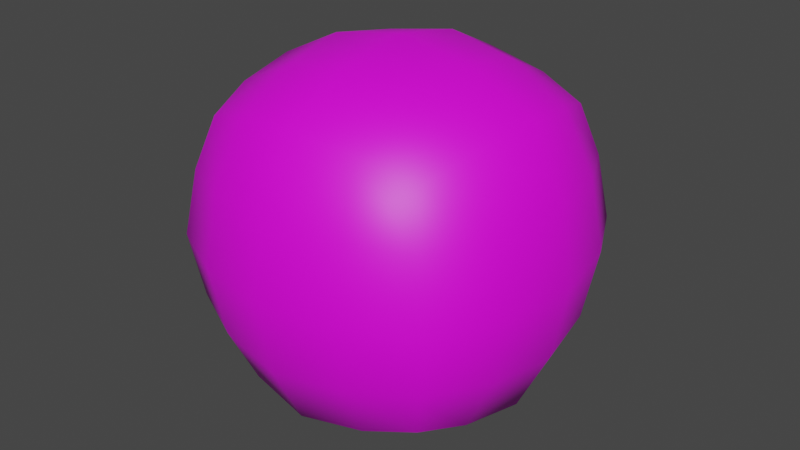 # Source: Projectiles.blend  (saved by Blender 2.91.10; exported with 4.5.12 LTS)
import bpy
from mathutils import Matrix  # noqa: F401  (used for matrix-valued properties, if any)

bpy.ops.wm.read_factory_settings(use_empty=True)
scene = bpy.context.scene
scene.name = 'Scene'

# ---- collections
col_collection = bpy.data.collections.new('Collection'); scene.collection.children.link(col_collection)

# ---- images (referenced by path relative to the original .blend; pixels are not part of the script)
import os
ASSET_DIR = os.environ.get("B2B_ASSET_DIR", "")  # directory of the original .blend (textures are referenced by path, not embedded)
HERE = os.path.dirname(os.path.abspath(__file__))  # packed textures are extracted next to this script under _unpacked/

def load_image(name, relpath, width, height, colorspace="sRGB"):
    """Load a texture the original file referenced (path relative to the .blend, or extracted next to this script)."""
    p = next((c for c in (os.path.join(HERE, relpath), os.path.join(ASSET_DIR, relpath)) if relpath and os.path.exists(c)), "")
    if p:
        img = bpy.data.images.load(p, check_existing=True)
        img.name = name
    else:  # same state as the original file: an image datablock whose file is absent (Cycles renders it pink)
        img = bpy.data.images.new(name, width, height)
        img.source = "FILE"
        img.filepath = "//" + (relpath or name)
    img.colorspace_settings.name = colorspace
    return img
img_lycoperdon_nigrescens___lindsey_jpg = load_image('Lycoperdon_nigrescens_-_Lindsey.jpg', 'Lycoperdon_nigrescens_-_Lindsey.jpg', 1024, 1024, 'sRGB')

# ---- materials (node trees are filled in below, after node groups)
mat_material_001 = bpy.data.materials.new('Material.001')
mat_material_001.use_transparent_shadow = False

# ---- material node trees
mat_material_001.use_nodes = True; mat_material_001.node_tree.nodes.clear()
_N = mat_material_001.node_tree.nodes; _L = mat_material_001.node_tree.links
n0 = _N.new('ShaderNodeBsdfPrincipled'); n0.name = 'Principled BSDF'; n0.location = (10, 300)
n0.distribution = 'GGX'
n0.subsurface_method = 'BURLEY'
n0.inputs[3].default_value = 1.45
n0.inputs[27].default_value = (0.0, 0.0, 0.0, 1.0)
n0.inputs[28].default_value = 1.0
n1 = _N.new('ShaderNodeOutputMaterial'); n1.name = 'Material Output'; n1.location = (300, 300)
n2 = _N.new('ShaderNodeTexImage'); n2.name = 'Image Texture'; n2.location = (-367, 200)
n2.image = img_lycoperdon_nigrescens___lindsey_jpg
_L.new(n0.outputs[0], n1.inputs[0])
_L.new(n2.outputs[0], n0.inputs[0])
n1.is_active_output = True

# ---- world
world_world = bpy.data.worlds.new('World'); scene.world = world_world
world_world.use_nodes = True; world_world.node_tree.nodes.clear()
_N = world_world.node_tree.nodes; _L = world_world.node_tree.links
n0 = _N.new('ShaderNodeOutputWorld'); n0.name = 'World Output'; n0.location = (300, 300)
n1 = _N.new('ShaderNodeBackground'); n1.name = 'Background'; n1.location = (10, 300)
n1.inputs[0].default_value = (0.05088, 0.05088, 0.05088, 1.0)
_L.new(n1.outputs[0], n0.inputs[0])
n0.is_active_output = True
world_world.color = (0.05088, 0.05088, 0.05088)
world_world.use_sun_shadow = False
world_world.sun_shadow_jitter_overblur = 0.0

# ---- meshes
me_cube_001 = bpy.data.meshes.new('Cube.001')
me_cube_001.from_pydata([(-0.4344, -0.4344, -0.4344), (-0.4344, -0.4344, 0.4344), (-0.4344, 0.4344, -0.4344), (-0.4344, 0.4344, 0.4344), (0.4344, -0.4344, -0.4344), (0.4344, -0.4344, 0.4344), (0.4344, 0.4344, -0.4344), (0.4344, 0.4344, 0.4344), (-0.5245, 0.0, -0.5245), (-0.5245, -0.5245, 0.0), (-0.5245, 0.0, 0.5245), (-0.5245, 0.5245, 0.0), (0.0, 0.5245, -0.5245), (0.0, 0.5245, 0.5245), (0.5245, 0.5245, 0.0), (0.5245, 0.0, -0.5245), (0.5245, 0.0, 0.5245), (0.5245, -0.5245, 0.0), (0.0, -0.5245, -0.5245), (0.0, -0.5245, 0.5245), (0.0, 0.0, 0.6947), (0.0, 0.0, -0.6947), (0.0, -0.6947, 0.0), (0.6947, 0.0, 0.0), (0.0, 0.6947, 0.0), (-0.6947, 0.0, 0.0), (-0.4893, -0.2434, -0.4893), (-0.4893, -0.4893, 0.2434), (-0.4893, 0.2434, 0.4893), (-0.4893, 0.4893, -0.2434), (-0.2434, 0.4893, -0.4893), (0.2434, 0.4893, 0.4893), (0.4893, 0.4893, -0.2434), (0.4893, 0.2434, -0.4893), (0.4893, -0.2434, 0.4893), (0.4893, -0.4893, -0.2434), (0.2434, -0.4893, -0.4893), (-0.2434, -0.4893, 0.4893), (-0.4893, 0.2434, -0.4893), (-0.4893, -0.4893, -0.2434), (-0.4893, -0.2434, 0.4893), (-0.4893, 0.4893, 0.2434), (0.2434, 0.4893, -0.4893), (-0.2434, 0.4893, 0.4893), (0.4893, 0.4893, 0.2434), (0.4893, -0.2434, -0.4893), (0.4893, 0.2434, 0.4893), (0.4893, -0.4893, 0.2434), (-0.2434, -0.4893, -0.4893), (0.2434, -0.4893, 0.4893), (0.0, -0.2817, 0.6442), (0.0, 0.2817, 0.6442), (0.2817, 0.0, 0.6442), (-0.2817, 0.0, 0.6442), (0.0, -0.2817, -0.6442), (0.0, 0.2817, -0.6442), (-0.2817, 0.0, -0.6442), (0.2817, 0.0, -0.6442), (-0.2817, -0.6442, 0.0), (0.2817, -0.6442, 0.0), (0.0, -0.6442, -0.2817), (0.0, -0.6442, 0.2817), (0.6442, -0.2817, 0.0), (0.6442, 0.2817, 0.0), (0.6442, 0.0, -0.2817), (0.6442, 0.0, 0.2817), (0.2817, 0.6442, 0.0), (-0.2817, 0.6442, 0.0), (0.0, 0.6442, -0.2817), (0.0, 0.6442, 0.2817), (-0.6442, 0.2817, 0.0), (-0.6442, -0.2817, 0.0), (-0.6442, 0.0, -0.2817), (-0.6442, 0.0, 0.2817), (-0.5972, -0.2633, 0.2633), (-0.5972, -0.2633, -0.2633), (-0.5972, 0.2633, -0.2633), (-0.2633, 0.5972, 0.2633), (-0.2633, 0.5972, -0.2633), (0.2633, 0.5972, -0.2633), (0.5972, 0.2633, 0.2633), (0.5972, 0.2633, -0.2633), (0.5972, -0.2633, -0.2633), (0.2633, -0.5972, 0.2633), (0.2633, -0.5972, -0.2633), (-0.2633, -0.5972, -0.2633), (0.2633, 0.2633, -0.5972), (-0.2633, 0.2633, -0.5972), (-0.2633, -0.2633, -0.5972), (-0.2633, 0.2633, 0.5972), (0.2633, 0.2633, 0.5972), (0.2633, -0.2633, 0.5972), (-0.2633, -0.2633, 0.5972), (0.2633, -0.2633, -0.5972), (-0.2633, -0.5972, 0.2633), (0.5972, -0.2633, 0.2633), (0.2633, 0.5972, 0.2633), (-0.5972, 0.2633, 0.2633)], [], [(97, 28, 3, 41), (96, 31, 7, 44), (95, 34, 5, 47), (94, 37, 1, 27), (93, 45, 4, 36), (92, 40, 1, 37), (91, 50, 19, 49), (90, 51, 20, 52), (89, 28, 10, 53), (88, 54, 18, 48), (87, 55, 21, 56), (86, 33, 15, 57), (85, 58, 9, 39), (84, 59, 22, 60), (83, 49, 19, 61), (82, 62, 17, 35), (81, 63, 23, 64), (80, 46, 16, 65), (79, 66, 14, 32), (78, 67, 24, 68), (77, 43, 13, 69), (76, 70, 11, 29), (75, 71, 25, 72), (74, 40, 10, 73), (71, 74, 73, 25), (9, 27, 74, 71), (27, 1, 40, 74), (26, 75, 72, 8), (0, 39, 75, 26), (39, 9, 71, 75), (38, 76, 29, 2), (8, 72, 76, 38), (72, 25, 70, 76), (67, 77, 69, 24), (11, 41, 77, 67), (41, 3, 43, 77), (30, 78, 68, 12), (2, 29, 78, 30), (29, 11, 67, 78), (42, 79, 32, 6), (12, 68, 79, 42), (68, 24, 66, 79), (63, 80, 65, 23), (14, 44, 80, 63), (44, 7, 46, 80), (33, 81, 64, 15), (6, 32, 81, 33), (32, 14, 63, 81), (45, 82, 35, 4), (15, 64, 82, 45), (64, 23, 62, 82), (59, 83, 61, 22), (17, 47, 83, 59), (47, 5, 49, 83), (36, 84, 60, 18), (4, 35, 84, 36), (35, 17, 59, 84), (48, 85, 39, 0), (18, 60, 85, 48), (60, 22, 58, 85), (55, 86, 57, 21), (12, 42, 86, 55), (42, 6, 33, 86), (38, 87, 56, 8), (2, 30, 87, 38), (30, 12, 55, 87), (26, 88, 48, 0), (8, 56, 88, 26), (56, 21, 54, 88), (51, 89, 53, 20), (13, 43, 89, 51), (43, 3, 28, 89), (46, 90, 52, 16), (7, 31, 90, 46), (31, 13, 51, 90), (34, 91, 49, 5), (16, 52, 91, 34), (52, 20, 50, 91), (50, 92, 37, 19), (20, 53, 92, 50), (53, 10, 40, 92), (54, 93, 36, 18), (21, 57, 93, 54), (57, 15, 45, 93), (58, 94, 27, 9), (22, 61, 94, 58), (61, 19, 37, 94), (62, 95, 47, 17), (23, 65, 95, 62), (65, 16, 34, 95), (66, 96, 44, 14), (24, 69, 96, 66), (69, 13, 31, 96), (70, 97, 41, 11), (25, 73, 97, 70), (73, 10, 28, 97)])
me_cube_001.polygons.foreach_set('use_smooth', [True] * 96)
_uv = me_cube_001.uv_layers.new(name='UVMap')
_uv.uv.foreach_set('vector', [0.5965, 0.6427, 0.586, 0.7681, 0.6589, 0.7367, 0.6798, 0.627, 0.5931, 0.6427, 0.5826, 0.7681, 0.6555, 0.7367, 0.6763, 0.627, 0.4253, 0.6427, 0.4358, 0.7681, 0.3629, 0.7367, 0.3421, 0.627, 0.4265, 0.6427, 0.4369, 0.7681, 0.3641, 0.7367, 0.3432, 0.627, 0.5931, 0.4167, 0.6763, 0.4324, 0.6555, 0.3227, 0.5826, 0.2912, 0.4265, 0.4167, 0.3432, 0.4324, 0.3641, 0.3227, 0.4369, 0.2912, 0.5931, 0.4167, 0.5098, 0.4009, 0.5098, 0.2598, 0.5826, 0.2912, 0.5931, 0.6675, 0.5098, 0.6832, 0.5098, 0.5421, 0.6035, 0.5421, 0.4265, 0.6675, 0.3432, 0.6518, 0.3223, 0.5421, 0.4161, 0.5421, 0.4265, 0.4167, 0.5098, 0.4009, 0.5098, 0.2598, 0.4369, 0.2912, 0.4265, 0.6675, 0.5098, 0.6832, 0.5098, 0.5421, 0.4161, 0.5421, 0.5931, 0.6675, 0.6763, 0.6518, 0.6972, 0.5421, 0.6035, 0.5421, 0.4265, 0.3919, 0.4161, 0.5173, 0.3223, 0.5173, 0.3432, 0.4076, 0.5931, 0.3919, 0.6035, 0.5173, 0.5098, 0.5173, 0.5098, 0.3762, 0.5931, 0.6427, 0.5826, 0.7681, 0.5098, 0.7996, 0.5098, 0.6584, 0.4253, 0.3919, 0.4149, 0.5173, 0.3212, 0.5173, 0.3421, 0.4076, 0.5919, 0.3919, 0.6023, 0.5173, 0.5086, 0.5173, 0.5086, 0.3762, 0.5919, 0.6427, 0.5814, 0.7681, 0.5086, 0.7996, 0.5086, 0.6584, 0.5931, 0.3919, 0.6035, 0.5173, 0.6972, 0.5173, 0.6763, 0.4076, 0.4265, 0.3919, 0.4161, 0.5173, 0.5098, 0.5173, 0.5098, 0.3762, 0.4265, 0.6427, 0.4369, 0.7681, 0.5098, 0.7996, 0.5098, 0.6584, 0.5965, 0.3919, 0.6069, 0.5173, 0.7006, 0.5173, 0.6798, 0.4076, 0.4299, 0.3919, 0.4195, 0.5173, 0.5132, 0.5173, 0.5132, 0.3762, 0.4299, 0.6427, 0.4404, 0.7681, 0.5132, 0.7996, 0.5132, 0.6584, 0.4195, 0.5173, 0.4299, 0.6427, 0.5132, 0.6584, 0.5132, 0.5173, 0.3258, 0.5173, 0.3466, 0.627, 0.4299, 0.6427, 0.4195, 0.5173, 0.3466, 0.627, 0.3675, 0.7367, 0.4404, 0.7681, 0.4299, 0.6427, 0.4404, 0.2665, 0.4299, 0.3919, 0.5132, 0.3762, 0.5132, 0.235, 0.3675, 0.2979, 0.3466, 0.4076, 0.4299, 0.3919, 0.4404, 0.2665, 0.3466, 0.4076, 0.3258, 0.5173, 0.4195, 0.5173, 0.4299, 0.3919, 0.586, 0.2665, 0.5965, 0.3919, 0.6798, 0.4076, 0.6589, 0.2979, 0.5132, 0.235, 0.5132, 0.3762, 0.5965, 0.3919, 0.586, 0.2665, 0.5132, 0.3762, 0.5132, 0.5173, 0.6069, 0.5173, 0.5965, 0.3919, 0.4161, 0.5173, 0.4265, 0.6427, 0.5098, 0.6584, 0.5098, 0.5173, 0.3223, 0.5173, 0.3432, 0.627, 0.4265, 0.6427, 0.4161, 0.5173, 0.3432, 0.627, 0.3641, 0.7367, 0.4369, 0.7681, 0.4265, 0.6427, 0.4369, 0.2665, 0.4265, 0.3919, 0.5098, 0.3762, 0.5098, 0.235, 0.3641, 0.2979, 0.3432, 0.4076, 0.4265, 0.3919, 0.4369, 0.2665, 0.3432, 0.4076, 0.3223, 0.5173, 0.4161, 0.5173, 0.4265, 0.3919, 0.5826, 0.2665, 0.5931, 0.3919, 0.6763, 0.4076, 0.6555, 0.2979, 0.5098, 0.235, 0.5098, 0.3762, 0.5931, 0.3919, 0.5826, 0.2665, 0.5098, 0.3762, 0.5098, 0.5173, 0.6035, 0.5173, 0.5931, 0.3919, 0.6023, 0.5173, 0.5919, 0.6427, 0.5086, 0.6584, 0.5086, 0.5173, 0.696, 0.5173, 0.6752, 0.627, 0.5919, 0.6427, 0.6023, 0.5173, 0.6752, 0.627, 0.6543, 0.7367, 0.5814, 0.7681, 0.5919, 0.6427, 0.5814, 0.2665, 0.5919, 0.3919, 0.5086, 0.3762, 0.5086, 0.235, 0.6543, 0.2979, 0.6752, 0.4076, 0.5919, 0.3919, 0.5814, 0.2665, 0.6752, 0.4076, 0.696, 0.5173, 0.6023, 0.5173, 0.5919, 0.3919, 0.4358, 0.2665, 0.4253, 0.3919, 0.3421, 0.4076, 0.3629, 0.2979, 0.5086, 0.235, 0.5086, 0.3762, 0.4253, 0.3919, 0.4358, 0.2665, 0.5086, 0.3762, 0.5086, 0.5173, 0.4149, 0.5173, 0.4253, 0.3919, 0.6035, 0.5173, 0.5931, 0.6427, 0.5098, 0.6584, 0.5098, 0.5173, 0.6972, 0.5173, 0.6763, 0.627, 0.5931, 0.6427, 0.6035, 0.5173, 0.6763, 0.627, 0.6555, 0.7367, 0.5826, 0.7681, 0.5931, 0.6427, 0.5826, 0.2665, 0.5931, 0.3919, 0.5098, 0.3762, 0.5098, 0.235, 0.6555, 0.2979, 0.6763, 0.4076, 0.5931, 0.3919, 0.5826, 0.2665, 0.6763, 0.4076, 0.6972, 0.5173, 0.6035, 0.5173, 0.5931, 0.3919, 0.4369, 0.2665, 0.4265, 0.3919, 0.3432, 0.4076, 0.3641, 0.2979, 0.5098, 0.235, 0.5098, 0.3762, 0.4265, 0.3919, 0.4369, 0.2665, 0.5098, 0.3762, 0.5098, 0.5173, 0.4161, 0.5173, 0.4265, 0.3919, 0.5098, 0.6832, 0.5931, 0.6675, 0.6035, 0.5421, 0.5098, 0.5421, 0.5098, 0.8243, 0.5826, 0.7929, 0.5931, 0.6675, 0.5098, 0.6832, 0.5826, 0.7929, 0.6555, 0.7614, 0.6763, 0.6518, 0.5931, 0.6675, 0.3432, 0.6518, 0.4265, 0.6675, 0.4161, 0.5421, 0.3223, 0.5421, 0.3641, 0.7614, 0.4369, 0.7929, 0.4265, 0.6675, 0.3432, 0.6518, 0.4369, 0.7929, 0.5098, 0.8243, 0.5098, 0.6832, 0.4265, 0.6675, 0.3432, 0.4324, 0.4265, 0.4167, 0.4369, 0.2912, 0.3641, 0.3227, 0.3223, 0.5421, 0.4161, 0.5421, 0.4265, 0.4167, 0.3432, 0.4324, 0.4161, 0.5421, 0.5098, 0.5421, 0.5098, 0.4009, 0.4265, 0.4167, 0.5098, 0.6832, 0.4265, 0.6675, 0.4161, 0.5421, 0.5098, 0.5421, 0.5098, 0.8243, 0.4369, 0.7929, 0.4265, 0.6675, 0.5098, 0.6832, 0.4369, 0.7929, 0.3641, 0.7614, 0.3432, 0.6518, 0.4265, 0.6675, 0.6763, 0.6518, 0.5931, 0.6675, 0.6035, 0.5421, 0.6972, 0.5421, 0.6555, 0.7614, 0.5826, 0.7929, 0.5931, 0.6675, 0.6763, 0.6518, 0.5826, 0.7929, 0.5098, 0.8243, 0.5098, 0.6832, 0.5931, 0.6675, 0.6763, 0.4324, 0.5931, 0.4167, 0.5826, 0.2912, 0.6555, 0.3227, 0.6972, 0.5421, 0.6035, 0.5421, 0.5931, 0.4167, 0.6763, 0.4324, 0.6035, 0.5421, 0.5098, 0.5421, 0.5098, 0.4009, 0.5931, 0.4167, 0.5098, 0.4009, 0.4265, 0.4167, 0.4369, 0.2912, 0.5098, 0.2598, 0.5098, 0.5421, 0.4161, 0.5421, 0.4265, 0.4167, 0.5098, 0.4009, 0.4161, 0.5421, 0.3223, 0.5421, 0.3432, 0.4324, 0.4265, 0.4167, 0.5098, 0.4009, 0.5931, 0.4167, 0.5826, 0.2912, 0.5098, 0.2598, 0.5098, 0.5421, 0.6035, 0.5421, 0.5931, 0.4167, 0.5098, 0.4009, 0.6035, 0.5421, 0.6972, 0.5421, 0.6763, 0.4324, 0.5931, 0.4167, 0.4161, 0.5173, 0.4265, 0.6427, 0.3432, 0.627, 0.3223, 0.5173, 0.5098, 0.5173, 0.5098, 0.6584, 0.4265, 0.6427, 0.4161, 0.5173, 0.5098, 0.6584, 0.5098, 0.7996, 0.4369, 0.7681, 0.4265, 0.6427, 0.4149, 0.5173, 0.4253, 0.6427, 0.3421, 0.627, 0.3212, 0.5173, 0.5086, 0.5173, 0.5086, 0.6584, 0.4253, 0.6427, 0.4149, 0.5173, 0.5086, 0.6584, 0.5086, 0.7996, 0.4358, 0.7681, 0.4253, 0.6427, 0.6035, 0.5173, 0.5931, 0.6427, 0.6763, 0.627, 0.6972, 0.5173, 0.5098, 0.5173, 0.5098, 0.6584, 0.5931, 0.6427, 0.6035, 0.5173, 0.5098, 0.6584, 0.5098, 0.7996, 0.5826, 0.7681, 0.5931, 0.6427, 0.6069, 0.5173, 0.5965, 0.6427, 0.6798, 0.627, 0.7006, 0.5173, 0.5132, 0.5173, 0.5132, 0.6584, 0.5965, 0.6427, 0.6069, 0.5173, 0.5132, 0.6584, 0.5132, 0.7996, 0.586, 0.7681, 0.5965, 0.6427])
me_cube_001.materials.append(mat_material_001)
me_cube_001.use_remesh_fix_poles = True
me_cube_001.use_remesh_preserve_attributes = False
me_cube_001.use_mirror_vertex_groups = False
me_cube_001.update()

# ---- objects
ob_cube = bpy.data.objects.new('Cube', me_cube_001)

# ---- transforms, parenting, visibility, modifiers, constraints
ob_cube.location = (0.0, 0.0, 0.0)
ob_cube.lineart.crease_threshold = 0.0

# ---- collection membership
col_collection.objects.link(ob_cube)

# ---- scene / render settings (as saved in the file)
scene.frame_start = 1; scene.frame_end = 250; scene.frame_set(80)
scene.render.engine = 'BLENDER_EEVEE_NEXT'
scene.cycles.use_denoising = False
scene.cycles.samples = 128
scene.cycles.sampling_pattern = 'TABULATED_SOBOL'
scene.cycles.use_adaptive_sampling = False
scene.cycles.use_light_tree = False
scene.view_settings.view_transform = 'Filmic'
bpy.context.view_layer.update()

# ---- added for rendering (the .blend has no active camera and no usable light): camera, sun
cam_auto = bpy.data.cameras.new('AutoCamera')
cam_auto.lens = 50.0
cam_auto.sensor_width = 36.0
cam_auto.clip_end = 1000.0
ob_auto_camera = bpy.data.objects.new('AutoCamera', cam_auto)
scene.collection.objects.link(ob_auto_camera)
ob_auto_camera.location = (2.22654, -2.67185, 1.78123)
ob_auto_camera.rotation_euler = (1.09748, -7.21219e-08, 0.694738)
scene.camera = ob_auto_camera
light_auto_sun = bpy.data.lights.new('AutoSun', 'SUN')
light_auto_sun.energy = 3.0
light_auto_sun.angle = 0.0523599
ob_auto_sun = bpy.data.objects.new('AutoSun', light_auto_sun)
scene.collection.objects.link(ob_auto_sun)
ob_auto_sun.rotation_euler = (0.872665, 0.174533, 0.523599)
bpy.context.view_layer.update()
